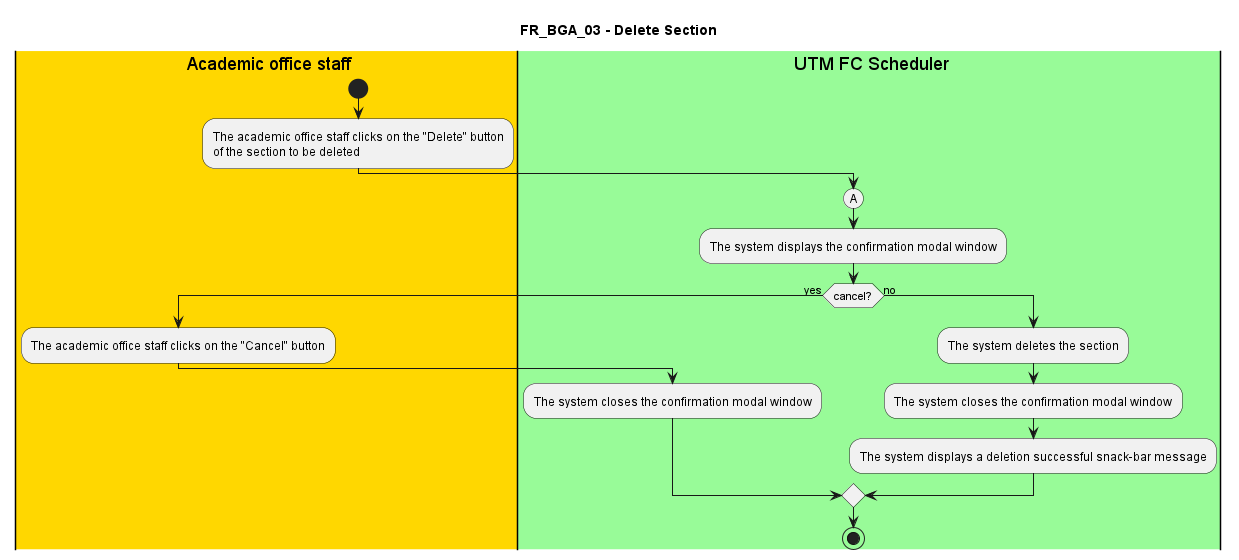

The diagram above was rendered by PlantUML. Its source (embedded in the PNG):
@startuml FR_BGA_03
title FR_BGA_03 - Delete Section


|#gold|eu| Academic office staff
|#palegreen|sys| UTM FC Scheduler

|eu|
start
:The academic office staff clicks on the "Delete" button 
of the section to be deleted;

|sys|
(A)
:The system displays the confirmation modal window;

if (cancel?) then (yes)
    |eu|
    :The academic office staff clicks on the "Cancel" button;
    |sys|
    :The system closes the confirmation modal window;
else (no)
    |sys|
    :The system deletes the section;
    :The system closes the confirmation modal window;
    :The system displays a deletion successful snack-bar message;
endif

stop

@enduml